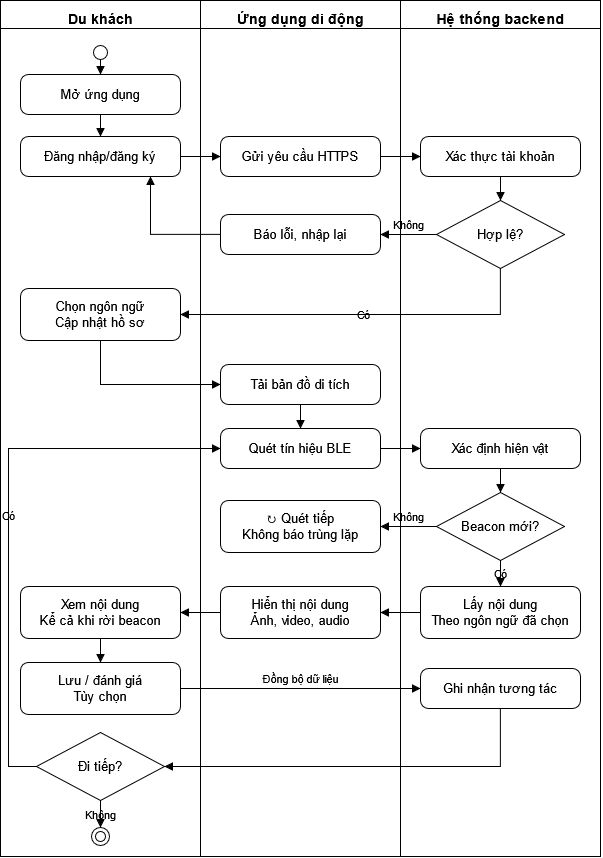

The diagram above was exported from draw.io. Its source (the exported page's mxGraphModel, read from the mxfile embedded in the PNG):
<mxGraphModel dx="1042" dy="889" grid="1" gridSize="10" guides="1" tooltips="1" connect="1" arrows="1" fold="1" page="1" pageScale="1" pageWidth="850" pageHeight="1100" math="0" shadow="0">
  <root>
    <mxCell id="0" />
    <mxCell id="1" parent="0" />
    <mxCell id="lane1" parent="1" style="rounded=0;fillColor=none;verticalAlign=top;fontStyle=1;fontSize=14;spacingTop=4;html=1;labelBackgroundColor=none;" value="Du khách" vertex="1">
      <mxGeometry height="856" width="200" x="40" y="24" as="geometry" />
    </mxCell>
    <mxCell id="lane2" parent="1" style="rounded=0;fillColor=none;verticalAlign=top;fontStyle=1;fontSize=14;spacingTop=4;html=1;labelBackgroundColor=none;" value="Ứng dụng di động" vertex="1">
      <mxGeometry height="856" width="200" x="240" y="24" as="geometry" />
    </mxCell>
    <mxCell id="lane3" parent="1" style="rounded=0;fillColor=none;verticalAlign=top;fontStyle=1;fontSize=14;spacingTop=4;html=1;labelBackgroundColor=none;" value="Hệ thống backend" vertex="1">
      <mxGeometry height="856" width="200" x="440" y="24" as="geometry" />
    </mxCell>
    <mxCell id="laneline" edge="1" parent="1" style="endArrow=none;html=1;labelBackgroundColor=none;fontColor=default;" value="">
      <mxGeometry relative="1" as="geometry">
        <mxPoint x="40" y="52" as="sourcePoint" />
        <mxPoint x="640" y="52" as="targetPoint" />
      </mxGeometry>
    </mxCell>
    <mxCell id="start" parent="1" style="ellipse;html=1;labelBackgroundColor=none;" value="" vertex="1">
      <mxGeometry height="14" width="14" x="133" y="69" as="geometry" />
    </mxCell>
    <mxCell id="V1" parent="1" style="rounded=1;arcSize=20;whiteSpace=wrap;html=1;fontSize=13;labelBackgroundColor=none;" value="Mở ứng dụng" vertex="1">
      <mxGeometry height="40" width="160" x="60" y="98" as="geometry" />
    </mxCell>
    <mxCell id="V2" parent="1" style="rounded=1;arcSize=20;whiteSpace=wrap;html=1;fontSize=13;labelBackgroundColor=none;" value="Đăng nhập/đăng ký" vertex="1">
      <mxGeometry height="40" width="160" x="60" y="160" as="geometry" />
    </mxCell>
    <mxCell id="V3" parent="1" style="rounded=1;arcSize=15;whiteSpace=wrap;html=0;fontSize=13;labelBackgroundColor=none;" value="Chọn ngôn ngữ&#10;Cập nhật hồ sơ" vertex="1">
      <mxGeometry height="52" width="160" x="60" y="312" as="geometry" />
    </mxCell>
    <mxCell id="V5" parent="1" style="rounded=1;arcSize=15;whiteSpace=wrap;html=0;fontSize=13;labelBackgroundColor=none;" value="Xem nội dung&#10;Kể cả khi rời beacon" vertex="1">
      <mxGeometry height="52" width="160" x="60" y="610" as="geometry" />
    </mxCell>
    <mxCell id="V6" parent="1" style="rounded=1;arcSize=15;whiteSpace=wrap;html=0;fontSize=13;labelBackgroundColor=none;" value="Lưu / đánh giá&#10;Tùy chọn" vertex="1">
      <mxGeometry height="52" width="160" x="60" y="686" as="geometry" />
    </mxCell>
    <mxCell id="A1" parent="1" style="rounded=1;arcSize=20;whiteSpace=wrap;html=1;fontSize=13;labelBackgroundColor=none;" value="Gửi yêu cầu HTTPS" vertex="1">
      <mxGeometry height="40" width="160" x="260" y="160" as="geometry" />
    </mxCell>
    <mxCell id="B1" parent="1" style="rounded=1;arcSize=20;whiteSpace=wrap;html=1;fontSize=13;labelBackgroundColor=none;" value="Xác thực tài khoản" vertex="1">
      <mxGeometry height="40" width="160" x="460" y="160" as="geometry" />
    </mxCell>
    <mxCell id="A2" parent="1" style="rounded=1;arcSize=20;whiteSpace=wrap;html=1;fontSize=13;labelBackgroundColor=none;" value="Báo lỗi, nhập lại" vertex="1">
      <mxGeometry height="40" width="160" x="260" y="238" as="geometry" />
    </mxCell>
    <mxCell id="A3" parent="1" style="rounded=1;arcSize=20;whiteSpace=wrap;html=1;fontSize=13;labelBackgroundColor=none;" value="Tải bản đồ di tích" vertex="1">
      <mxGeometry height="40" width="160" x="260" y="388" as="geometry" />
    </mxCell>
    <mxCell id="A4" parent="1" style="rounded=1;arcSize=20;whiteSpace=wrap;html=1;fontSize=13;labelBackgroundColor=none;" value="Quét tín hiệu BLE" vertex="1">
      <mxGeometry height="40" width="160" x="260" y="452" as="geometry" />
    </mxCell>
    <mxCell id="B4" parent="1" style="rounded=1;arcSize=20;whiteSpace=wrap;html=1;fontSize=13;labelBackgroundColor=none;" value="Xác định hiện vật" vertex="1">
      <mxGeometry height="40" width="160" x="460" y="452" as="geometry" />
    </mxCell>
    <mxCell id="B5" parent="1" style="rounded=1;arcSize=15;whiteSpace=wrap;html=0;fontSize=13;labelBackgroundColor=none;" value="Lấy nội dung&#10;Theo ngôn ngữ đã chọn" vertex="1">
      <mxGeometry height="52" width="160" x="460" y="610" as="geometry" />
    </mxCell>
    <mxCell id="A5" parent="1" style="rounded=1;arcSize=15;whiteSpace=wrap;html=0;fontSize=13;labelBackgroundColor=none;" value="Hiển thị nội dung&#10;Ảnh, video, audio" vertex="1">
      <mxGeometry height="52" width="160" x="260" y="610" as="geometry" />
    </mxCell>
    <mxCell id="B6" parent="1" style="rounded=1;arcSize=20;whiteSpace=wrap;html=1;fontSize=13;labelBackgroundColor=none;" value="Ghi nhận tương tác" vertex="1">
      <mxGeometry height="40" width="160" x="460" y="692" as="geometry" />
    </mxCell>
    <mxCell id="D1" parent="1" style="rhombus;whiteSpace=wrap;html=1;fontSize=13;labelBackgroundColor=none;" value="Hợp lệ?" vertex="1">
      <mxGeometry height="68" width="128" x="476" y="224" as="geometry" />
    </mxCell>
    <mxCell id="D2" parent="1" style="rhombus;whiteSpace=wrap;html=1;fontSize=13;labelBackgroundColor=none;" value="Beacon mới?" vertex="1">
      <mxGeometry height="68" width="128" x="476" y="516" as="geometry" />
    </mxCell>
    <mxCell id="D3" parent="1" style="rhombus;whiteSpace=wrap;html=1;fontSize=13;labelBackgroundColor=none;" value="Đi tiếp?" vertex="1">
      <mxGeometry height="68" width="128" x="76" y="756" as="geometry" />
    </mxCell>
    <mxCell id="N1" parent="1" style="rounded=1;arcSize=15;whiteSpace=wrap;html=0;fontSize=13;labelBackgroundColor=none;" value="↻ Quét tiếp&#10;Không báo trùng lặp" vertex="1">
      <mxGeometry height="52" width="160" x="260" y="524" as="geometry" />
    </mxCell>
    <mxCell id="end1" parent="1" style="ellipse;html=1;labelBackgroundColor=none;" value="" vertex="1">
      <mxGeometry height="18" width="18" x="131" y="851" as="geometry" />
    </mxCell>
    <mxCell id="end2" parent="1" style="ellipse;html=1;labelBackgroundColor=none;" value="" vertex="1">
      <mxGeometry height="10" width="10" x="135" y="855" as="geometry" />
    </mxCell>
    <mxCell id="e0" edge="1" parent="1" source="start" style="endArrow=block;endFill=1;html=1;edgeStyle=none;labelBackgroundColor=none;fontColor=default;" target="V1">
      <mxGeometry relative="1" as="geometry" />
    </mxCell>
    <mxCell id="e1" edge="1" parent="1" source="V1" style="endArrow=block;endFill=1;html=1;edgeStyle=none;labelBackgroundColor=none;fontColor=default;" target="V2">
      <mxGeometry relative="1" as="geometry" />
    </mxCell>
    <mxCell id="e2" edge="1" parent="1" source="V2" style="endArrow=block;endFill=1;html=1;edgeStyle=none;labelBackgroundColor=none;fontColor=default;" target="A1">
      <mxGeometry relative="1" as="geometry" />
    </mxCell>
    <mxCell id="e3" edge="1" parent="1" source="A1" style="endArrow=block;endFill=1;html=1;edgeStyle=none;labelBackgroundColor=none;fontColor=default;" target="B1">
      <mxGeometry relative="1" as="geometry" />
    </mxCell>
    <mxCell id="e4" edge="1" parent="1" source="B1" style="endArrow=block;endFill=1;html=1;edgeStyle=none;labelBackgroundColor=none;fontColor=default;" target="D1">
      <mxGeometry relative="1" as="geometry" />
    </mxCell>
    <mxCell id="e5" edge="1" parent="1" source="D1" style="endArrow=block;endFill=1;html=1;edgeStyle=none;labelBackgroundColor=none;verticalAlign=bottom;fontColor=default;" target="A2" value="Không">
      <mxGeometry relative="1" as="geometry" />
    </mxCell>
    <mxCell id="e6" edge="1" parent="1" source="A2" style="endArrow=block;endFill=1;html=1;edgeStyle=none;exitX=0;exitY=0.5;exitDx=0;exitDy=0;entryX=0.8125;entryY=1;entryDx=0;entryDy=0;rounded=0;curved=0;labelBackgroundColor=none;fontColor=default;" target="V2">
      <mxGeometry relative="1" as="geometry">
        <Array as="points">
          <mxPoint x="190" y="258" />
        </Array>
      </mxGeometry>
    </mxCell>
    <mxCell id="e7" edge="1" parent="1" source="D1" style="endArrow=block;endFill=1;html=1;edgeStyle=none;exitX=0.5;exitY=1;exitDx=0;exitDy=0;entryX=1;entryY=0.5;entryDx=0;entryDy=0;labelBackgroundColor=none;rounded=0;curved=0;fontColor=default;" target="V3" value="Có">
      <mxGeometry relative="1" as="geometry">
        <Array as="points">
          <mxPoint x="540" y="338" />
        </Array>
      </mxGeometry>
    </mxCell>
    <mxCell id="e8" edge="1" parent="1" source="V3" style="endArrow=block;endFill=1;html=1;edgeStyle=none;exitX=0.5;exitY=1;exitDx=0;exitDy=0;entryX=0;entryY=0.5;entryDx=0;entryDy=0;rounded=0;curved=0;labelBackgroundColor=none;fontColor=default;" target="A3">
      <mxGeometry relative="1" as="geometry">
        <Array as="points">
          <mxPoint x="140" y="408" />
        </Array>
      </mxGeometry>
    </mxCell>
    <mxCell id="e9" edge="1" parent="1" source="A3" style="endArrow=block;endFill=1;html=1;edgeStyle=none;labelBackgroundColor=none;fontColor=default;" target="A4">
      <mxGeometry relative="1" as="geometry" />
    </mxCell>
    <mxCell id="e10" edge="1" parent="1" source="A4" style="endArrow=block;endFill=1;html=1;edgeStyle=none;labelBackgroundColor=none;fontColor=default;" target="B4">
      <mxGeometry relative="1" as="geometry" />
    </mxCell>
    <mxCell id="e11" edge="1" parent="1" source="B4" style="endArrow=block;endFill=1;html=1;edgeStyle=none;labelBackgroundColor=none;fontColor=default;" target="D2">
      <mxGeometry relative="1" as="geometry" />
    </mxCell>
    <mxCell id="e12" edge="1" parent="1" source="D2" style="endArrow=block;endFill=1;html=1;edgeStyle=none;labelBackgroundColor=none;verticalAlign=bottom;fontColor=default;" target="N1" value="Không">
      <mxGeometry relative="1" as="geometry" />
    </mxCell>
    <mxCell id="e13" edge="1" parent="1" source="D2" style="endArrow=block;endFill=1;html=1;edgeStyle=none;labelBackgroundColor=none;fontColor=default;" target="B5" value="Có">
      <mxGeometry relative="1" as="geometry" />
    </mxCell>
    <mxCell id="e14" edge="1" parent="1" source="B5" style="endArrow=block;endFill=1;html=1;edgeStyle=none;labelBackgroundColor=none;fontColor=default;" target="A5">
      <mxGeometry relative="1" as="geometry" />
    </mxCell>
    <mxCell id="e15" edge="1" parent="1" source="A5" style="endArrow=block;endFill=1;html=1;edgeStyle=none;labelBackgroundColor=none;fontColor=default;" target="V5">
      <mxGeometry relative="1" as="geometry" />
    </mxCell>
    <mxCell id="e16" edge="1" parent="1" source="V5" style="endArrow=block;endFill=1;html=1;edgeStyle=none;labelBackgroundColor=none;fontColor=default;" target="V6">
      <mxGeometry relative="1" as="geometry" />
    </mxCell>
    <mxCell id="e17" edge="1" parent="1" source="V6" style="endArrow=block;endFill=1;html=1;edgeStyle=none;labelBackgroundColor=none;verticalAlign=bottom;fontColor=default;" target="B6" value="Đồng bộ dữ liệu">
      <mxGeometry relative="1" as="geometry" />
    </mxCell>
    <mxCell id="e18" edge="1" parent="1" source="B6" style="endArrow=block;endFill=1;html=1;edgeStyle=none;exitX=0.5;exitY=1;exitDx=0;exitDy=0;entryX=1;entryY=0.5;entryDx=0;entryDy=0;rounded=0;curved=0;labelBackgroundColor=none;fontColor=default;" target="D3">
      <mxGeometry relative="1" as="geometry">
        <Array as="points">
          <mxPoint x="540" y="790" />
        </Array>
      </mxGeometry>
    </mxCell>
    <mxCell id="e19" edge="1" parent="1" source="D3" style="endArrow=block;endFill=1;html=1;edgeStyle=none;exitX=0;exitY=0.5;exitDx=0;exitDy=0;entryX=0;entryY=0.5;entryDx=0;entryDy=0;labelBackgroundColor=none;rounded=0;curved=0;fontColor=default;" target="A4" value="Có">
      <mxGeometry relative="1" as="geometry">
        <Array as="points">
          <mxPoint x="48" y="790" />
          <mxPoint x="48" y="472" />
        </Array>
      </mxGeometry>
    </mxCell>
    <mxCell id="e20" edge="1" parent="1" source="D3" style="endArrow=block;endFill=1;html=1;edgeStyle=none;labelBackgroundColor=none;fontColor=default;" target="end1" value="Không">
      <mxGeometry relative="1" as="geometry" />
    </mxCell>
  </root>
</mxGraphModel>